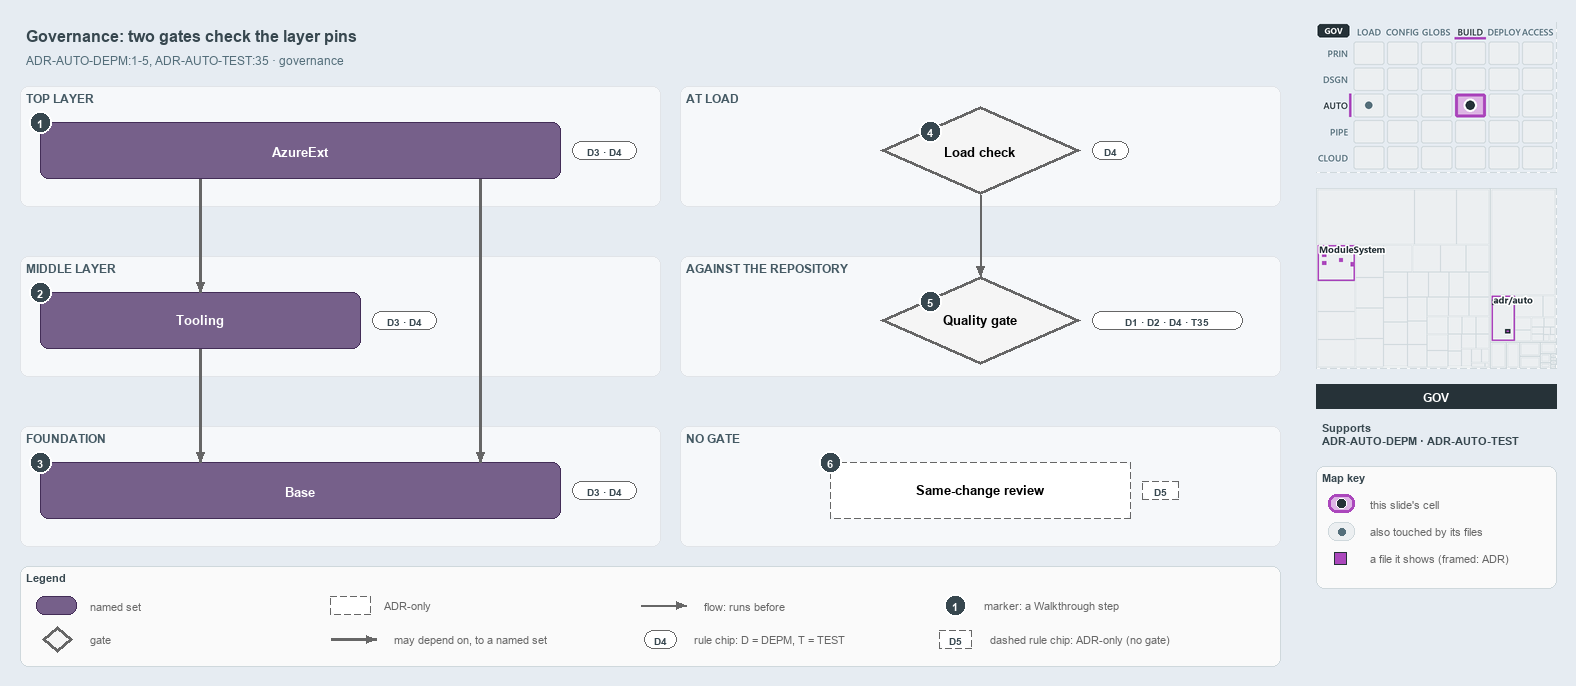

The diagram above was exported from draw.io. Its source (the exported page's mxGraphModel, read from the mxfile embedded in the PNG):
<mxGraphModel dx="1024" dy="768" grid="0" gridSize="10" guides="1" tooltips="1" connect="1" arrows="1" fold="1" page="1" pageScale="1" pageWidth="1572" pageHeight="700" background="#E6ECF2" math="0" shadow="0">
  <root>
    <mxCell id="0" />
    <mxCell id="1" parent="0" />
    <mxCell id="title" value="Governance: two gates check the layer pins" style="text;html=1;align=left;verticalAlign=middle;fontSize=16;fontStyle=1;fontColor=#37474F;" vertex="1" parent="1">
      <mxGeometry x="20" y="14" width="1260" height="30" as="geometry" />
    </mxCell>
    <mxCell id="subtitle" value="ADR-AUTO-DEPM:1-5, ADR-AUTO-TEST:35 &amp;#183; governance" style="text;html=1;align=left;verticalAlign=middle;fontSize=12;fontColor=#546E7A;" vertex="1" parent="1">
      <mxGeometry x="20" y="44" width="1240" height="20" as="geometry" />
    </mxCell>
    <mxCell id="band-top" value="TOP LAYER" style="rounded=1;html=1;arcSize=3;fillColor=#F6F8FA;strokeColor=#E1E4E8;verticalAlign=top;align=left;spacingLeft=8;fontStyle=1;fontSize=12;fontColor=#455A64;" vertex="1" parent="1">
      <mxGeometry x="20" y="80" width="640" height="120" as="geometry" />
    </mxCell>
    <mxCell id="band-middle" value="MIDDLE LAYER" style="rounded=1;html=1;arcSize=3;fillColor=#F6F8FA;strokeColor=#E1E4E8;verticalAlign=top;align=left;spacingLeft=8;fontStyle=1;fontSize=12;fontColor=#455A64;" vertex="1" parent="1">
      <mxGeometry x="20" y="250" width="640" height="120" as="geometry" />
    </mxCell>
    <mxCell id="band-foundation" value="FOUNDATION" style="rounded=1;html=1;arcSize=3;fillColor=#F6F8FA;strokeColor=#E1E4E8;verticalAlign=top;align=left;spacingLeft=8;fontStyle=1;fontSize=12;fontColor=#455A64;" vertex="1" parent="1">
      <mxGeometry x="20" y="420" width="640" height="120" as="geometry" />
    </mxCell>
    <mxCell id="band-load" value="AT LOAD" style="rounded=1;html=1;arcSize=3;fillColor=#F6F8FA;strokeColor=#E1E4E8;verticalAlign=top;align=left;spacingLeft=8;fontStyle=1;fontSize=12;fontColor=#455A64;" vertex="1" parent="1">
      <mxGeometry x="680" y="80" width="600" height="120" as="geometry" />
    </mxCell>
    <mxCell id="band-repo" value="AGAINST THE REPOSITORY" style="rounded=1;html=1;arcSize=3;fillColor=#F6F8FA;strokeColor=#E1E4E8;verticalAlign=top;align=left;spacingLeft=8;fontStyle=1;fontSize=12;fontColor=#455A64;" vertex="1" parent="1">
      <mxGeometry x="680" y="250" width="600" height="120" as="geometry" />
    </mxCell>
    <mxCell id="band-none" value="NO GATE" style="rounded=1;html=1;arcSize=3;fillColor=#F6F8FA;strokeColor=#E1E4E8;verticalAlign=top;align=left;spacingLeft=8;fontStyle=1;fontSize=12;fontColor=#455A64;" vertex="1" parent="1">
      <mxGeometry x="680" y="420" width="600" height="120" as="geometry" />
    </mxCell>
    <mxCell id="g-azureext" value="&lt;b&gt;AzureExt&lt;/b&gt;" style="rounded=1;whiteSpace=wrap;html=1;arcSize=20;fillColor=#76608a;strokeColor=#432d57;fontSize=13;fontColor=#FFFFFF;" vertex="1" parent="1">
      <mxGeometry x="40" y="116" width="520" height="56" as="geometry" />
    </mxCell>
    <mxCell id="g-tooling" value="&lt;b&gt;Tooling&lt;/b&gt;" style="rounded=1;whiteSpace=wrap;html=1;arcSize=20;fillColor=#76608a;strokeColor=#432d57;fontSize=13;fontColor=#FFFFFF;" vertex="1" parent="1">
      <mxGeometry x="40" y="286" width="320" height="56" as="geometry" />
    </mxCell>
    <mxCell id="g-base" value="&lt;b&gt;Base&lt;/b&gt;" style="rounded=1;whiteSpace=wrap;html=1;arcSize=20;fillColor=#76608a;strokeColor=#432d57;fontSize=13;fontColor=#FFFFFF;" vertex="1" parent="1">
      <mxGeometry x="40" y="456" width="520" height="56" as="geometry" />
    </mxCell>
    <mxCell id="g-load" value="&lt;b&gt;Load check&lt;/b&gt;" style="rhombus;whiteSpace=wrap;html=1;fillColor=#f5f5f5;strokeColor=#666666;strokeWidth=3;fontSize=13;" vertex="1" parent="1">
      <mxGeometry x="880" y="100" width="200" height="88" as="geometry" />
    </mxCell>
    <mxCell id="g-quality" value="&lt;b&gt;Quality gate&lt;/b&gt;" style="rhombus;whiteSpace=wrap;html=1;fillColor=#f5f5f5;strokeColor=#666666;strokeWidth=3;fontSize=13;" vertex="1" parent="1">
      <mxGeometry x="880" y="270" width="200" height="88" as="geometry" />
    </mxCell>
    <mxCell id="a-review" value="&lt;b&gt;Same-change review&lt;/b&gt;" style="rounded=1;whiteSpace=wrap;html=1;arcSize=20;fillColor=#FFFFFF;strokeColor=#666666;dashed=1;fontSize=13;" vertex="1" parent="1">
      <mxGeometry x="830" y="456" width="300" height="56" as="geometry" />
    </mxCell>
    <mxCell id="p-edge-ext-tooling-a" value="" style="text;html=1;strokeColor=none;fillColor=none;" vertex="1" parent="1">
      <mxGeometry x="200" y="172" width="1" height="1" as="geometry" />
    </mxCell>
    <mxCell id="p-edge-ext-tooling-b" value="" style="text;html=1;strokeColor=none;fillColor=none;" vertex="1" parent="1">
      <mxGeometry x="200" y="286" width="1" height="1" as="geometry" />
    </mxCell>
    <mxCell id="edge-ext-tooling" value="" style="edgeStyle=orthogonalEdgeStyle;rounded=1;html=1;fontSize=11;endArrow=block;strokeColor=#666666;strokeWidth=2.5;" edge="1" parent="1" source="p-edge-ext-tooling-a" target="p-edge-ext-tooling-b">
      <mxGeometry relative="1" as="geometry" />
    </mxCell>
    <mxCell id="p-edge-ext-base-a" value="" style="text;html=1;strokeColor=none;fillColor=none;" vertex="1" parent="1">
      <mxGeometry x="480" y="172" width="1" height="1" as="geometry" />
    </mxCell>
    <mxCell id="p-edge-ext-base-b" value="" style="text;html=1;strokeColor=none;fillColor=none;" vertex="1" parent="1">
      <mxGeometry x="480" y="456" width="1" height="1" as="geometry" />
    </mxCell>
    <mxCell id="edge-ext-base" value="" style="edgeStyle=orthogonalEdgeStyle;rounded=1;html=1;fontSize=11;endArrow=block;strokeColor=#666666;strokeWidth=2.5;" edge="1" parent="1" source="p-edge-ext-base-a" target="p-edge-ext-base-b">
      <mxGeometry relative="1" as="geometry" />
    </mxCell>
    <mxCell id="p-edge-tooling-base-a" value="" style="text;html=1;strokeColor=none;fillColor=none;" vertex="1" parent="1">
      <mxGeometry x="200" y="342" width="1" height="1" as="geometry" />
    </mxCell>
    <mxCell id="p-edge-tooling-base-b" value="" style="text;html=1;strokeColor=none;fillColor=none;" vertex="1" parent="1">
      <mxGeometry x="200" y="456" width="1" height="1" as="geometry" />
    </mxCell>
    <mxCell id="edge-tooling-base" value="" style="edgeStyle=orthogonalEdgeStyle;rounded=1;html=1;fontSize=11;endArrow=block;strokeColor=#666666;strokeWidth=2.5;" edge="1" parent="1" source="p-edge-tooling-base-a" target="p-edge-tooling-base-b">
      <mxGeometry relative="1" as="geometry" />
    </mxCell>
    <mxCell id="p-edge-load-quality-a" value="" style="text;html=1;strokeColor=none;fillColor=none;" vertex="1" parent="1">
      <mxGeometry x="980" y="188" width="1" height="1" as="geometry" />
    </mxCell>
    <mxCell id="p-edge-load-quality-b" value="" style="text;html=1;strokeColor=none;fillColor=none;" vertex="1" parent="1">
      <mxGeometry x="980" y="270" width="1" height="1" as="geometry" />
    </mxCell>
    <mxCell id="edge-load-quality" value="" style="edgeStyle=orthogonalEdgeStyle;rounded=1;html=1;fontSize=11;endArrow=block;strokeColor=#666666;" edge="1" parent="1" source="p-edge-load-quality-a" target="p-edge-load-quality-b">
      <mxGeometry relative="1" as="geometry" />
    </mxCell>
    <mxCell id="rule-azureext" value="D3 &amp;#183; D4" style="rounded=1;arcSize=50;whiteSpace=wrap;html=1;fillColor=#FFFFFF;strokeColor=#666666;fontColor=#37474F;fontStyle=1;fontSize=10.5;" vertex="1" parent="1">
      <mxGeometry x="572" y="135" width="64" height="18" as="geometry" />
    </mxCell>
    <mxCell id="rule-tooling" value="D3 &amp;#183; D4" style="rounded=1;arcSize=50;whiteSpace=wrap;html=1;fillColor=#FFFFFF;strokeColor=#666666;fontColor=#37474F;fontStyle=1;fontSize=10.5;" vertex="1" parent="1">
      <mxGeometry x="372" y="305" width="64" height="18" as="geometry" />
    </mxCell>
    <mxCell id="rule-base" value="D3 &amp;#183; D4" style="rounded=1;arcSize=50;whiteSpace=wrap;html=1;fillColor=#FFFFFF;strokeColor=#666666;fontColor=#37474F;fontStyle=1;fontSize=10.5;" vertex="1" parent="1">
      <mxGeometry x="572" y="475" width="64" height="18" as="geometry" />
    </mxCell>
    <mxCell id="rule-load" value="D4" style="rounded=1;arcSize=50;whiteSpace=wrap;html=1;fillColor=#FFFFFF;strokeColor=#666666;fontColor=#37474F;fontStyle=1;fontSize=10.5;" vertex="1" parent="1">
      <mxGeometry x="1092" y="135" width="36" height="18" as="geometry" />
    </mxCell>
    <mxCell id="rule-quality" value="D1 &amp;#183; D2 &amp;#183; D4 &amp;#183; T35" style="rounded=1;arcSize=50;whiteSpace=wrap;html=1;fillColor=#FFFFFF;strokeColor=#666666;fontColor=#37474F;fontStyle=1;fontSize=10.5;" vertex="1" parent="1">
      <mxGeometry x="1092" y="305" width="150" height="18" as="geometry" />
    </mxCell>
    <mxCell id="rule-review" value="D5" style="rounded=1;arcSize=50;whiteSpace=wrap;html=1;fillColor=#FFFFFF;strokeColor=#666666;dashed=1;fontColor=#37474F;fontStyle=1;fontSize=10.5;" vertex="1" parent="1">
      <mxGeometry x="1142" y="475" width="36" height="18" as="geometry" />
    </mxCell>
    <mxCell id="mark-1" value="1" style="ellipse;html=1;fillColor=#37474F;strokeColor=#FFFFFF;strokeWidth=2;fontColor=#FFFFFF;fontStyle=1;fontSize=11;" vertex="1" parent="1">
      <mxGeometry x="29" y="105" width="22" height="22" as="geometry" />
    </mxCell>
    <mxCell id="mark-2" value="2" style="ellipse;html=1;fillColor=#37474F;strokeColor=#FFFFFF;strokeWidth=2;fontColor=#FFFFFF;fontStyle=1;fontSize=11;" vertex="1" parent="1">
      <mxGeometry x="29" y="275" width="22" height="22" as="geometry" />
    </mxCell>
    <mxCell id="mark-3" value="3" style="ellipse;html=1;fillColor=#37474F;strokeColor=#FFFFFF;strokeWidth=2;fontColor=#FFFFFF;fontStyle=1;fontSize=11;" vertex="1" parent="1">
      <mxGeometry x="29" y="445" width="22" height="22" as="geometry" />
    </mxCell>
    <mxCell id="mark-4" value="4" style="ellipse;html=1;fillColor=#37474F;strokeColor=#FFFFFF;strokeWidth=2;fontColor=#FFFFFF;fontStyle=1;fontSize=11;" vertex="1" parent="1">
      <mxGeometry x="919" y="114" width="22" height="22" as="geometry" />
    </mxCell>
    <mxCell id="mark-5" value="5" style="ellipse;html=1;fillColor=#37474F;strokeColor=#FFFFFF;strokeWidth=2;fontColor=#FFFFFF;fontStyle=1;fontSize=11;" vertex="1" parent="1">
      <mxGeometry x="919" y="284" width="22" height="22" as="geometry" />
    </mxCell>
    <mxCell id="mark-6" value="6" style="ellipse;html=1;fillColor=#37474F;strokeColor=#FFFFFF;strokeWidth=2;fontColor=#FFFFFF;fontStyle=1;fontSize=11;" vertex="1" parent="1">
      <mxGeometry x="819" y="445" width="22" height="22" as="geometry" />
    </mxCell>
    <mxCell id="legend" value="&lt;b&gt;Legend&lt;/b&gt;" style="rounded=1;whiteSpace=wrap;html=1;arcSize=6;fillColor=#FAFAFA;strokeColor=#CFD8DC;align=left;verticalAlign=top;spacing=8;fontSize=11;fontColor=#37474F;" vertex="1" parent="1">
      <mxGeometry x="20" y="560" width="1260" height="100" as="geometry" />
    </mxCell>
    <mxCell id="legend-0" value="" style="rounded=1;whiteSpace=wrap;html=1;arcSize=20;fillColor=#76608a;strokeColor=#432d57;fontColor=#FFFFFF;" vertex="1" parent="1">
      <mxGeometry x="36" y="590" width="40" height="18" as="geometry" />
    </mxCell>
    <mxCell id="legend-0-text" value="named set" style="text;html=1;align=left;verticalAlign=middle;fontSize=11;fontColor=#666666;" vertex="1" parent="1">
      <mxGeometry x="84" y="589" width="250" height="20" as="geometry" />
    </mxCell>
    <mxCell id="legend-1" value="" style="rhombus;whiteSpace=wrap;html=1;fillColor=#f5f5f5;strokeColor=#666666;strokeWidth=3;" vertex="1" parent="1">
      <mxGeometry x="42" y="620" width="30" height="26" as="geometry" />
    </mxCell>
    <mxCell id="legend-1-text" value="gate" style="text;html=1;align=left;verticalAlign=middle;fontSize=11;fontColor=#666666;" vertex="1" parent="1">
      <mxGeometry x="84" y="623" width="250" height="20" as="geometry" />
    </mxCell>
    <mxCell id="legend-2" value="" style="rounded=1;whiteSpace=wrap;html=1;arcSize=20;fillColor=#FFFFFF;strokeColor=#666666;dashed=1;" vertex="1" parent="1">
      <mxGeometry x="330" y="590" width="40" height="18" as="geometry" />
    </mxCell>
    <mxCell id="legend-2-text" value="ADR-only" style="text;html=1;align=left;verticalAlign=middle;fontSize=11;fontColor=#666666;" vertex="1" parent="1">
      <mxGeometry x="378" y="589" width="250" height="20" as="geometry" />
    </mxCell>
    <mxCell id="legend-3-a" value="" style="text;html=1;strokeColor=none;fillColor=none;" vertex="1" parent="1">
      <mxGeometry x="330" y="633" width="1" height="1" as="geometry" />
    </mxCell>
    <mxCell id="legend-3-b" value="" style="text;html=1;strokeColor=none;fillColor=none;" vertex="1" parent="1">
      <mxGeometry x="376" y="633" width="1" height="1" as="geometry" />
    </mxCell>
    <mxCell id="legend-3" value="" style="edgeStyle=orthogonalEdgeStyle;rounded=1;html=1;fontSize=11;endArrow=block;strokeColor=#666666;strokeWidth=2.5;" edge="1" parent="1" source="legend-3-a" target="legend-3-b">
      <mxGeometry relative="1" as="geometry" />
    </mxCell>
    <mxCell id="legend-3-text" value="may depend on, to a named set" style="text;html=1;align=left;verticalAlign=middle;fontSize=11;fontColor=#666666;" vertex="1" parent="1">
      <mxGeometry x="388" y="623" width="250" height="20" as="geometry" />
    </mxCell>
    <mxCell id="legend-4-a" value="" style="text;html=1;strokeColor=none;fillColor=none;" vertex="1" parent="1">
      <mxGeometry x="640" y="599" width="1" height="1" as="geometry" />
    </mxCell>
    <mxCell id="legend-4-b" value="" style="text;html=1;strokeColor=none;fillColor=none;" vertex="1" parent="1">
      <mxGeometry x="686" y="599" width="1" height="1" as="geometry" />
    </mxCell>
    <mxCell id="legend-4" value="" style="edgeStyle=orthogonalEdgeStyle;rounded=1;html=1;fontSize=11;endArrow=block;strokeColor=#666666;" edge="1" parent="1" source="legend-4-a" target="legend-4-b">
      <mxGeometry relative="1" as="geometry" />
    </mxCell>
    <mxCell id="legend-4-text" value="flow: runs before" style="text;html=1;align=left;verticalAlign=middle;fontSize=11;fontColor=#666666;" vertex="1" parent="1">
      <mxGeometry x="698" y="589" width="250" height="20" as="geometry" />
    </mxCell>
    <mxCell id="legend-5" value="D4" style="rounded=1;arcSize=50;whiteSpace=wrap;html=1;fillColor=#FFFFFF;strokeColor=#666666;fontColor=#37474F;fontStyle=1;fontSize=10.5;" vertex="1" parent="1">
      <mxGeometry x="644" y="624" width="32" height="18" as="geometry" />
    </mxCell>
    <mxCell id="legend-5-text" value="rule chip: D = DEPM, T = TEST" style="text;html=1;align=left;verticalAlign=middle;fontSize=11;fontColor=#666666;" vertex="1" parent="1">
      <mxGeometry x="688" y="623" width="250" height="20" as="geometry" />
    </mxCell>
    <mxCell id="legend-6" value="1" style="ellipse;html=1;fillColor=#37474F;strokeColor=#FFFFFF;strokeWidth=2;fontColor=#FFFFFF;fontStyle=1;fontSize=11;" vertex="1" parent="1">
      <mxGeometry x="944" y="588" width="22" height="22" as="geometry" />
    </mxCell>
    <mxCell id="legend-6-text" value="marker: a Walkthrough step" style="text;html=1;align=left;verticalAlign=middle;fontSize=11;fontColor=#666666;" vertex="1" parent="1">
      <mxGeometry x="978" y="589" width="250" height="20" as="geometry" />
    </mxCell>
    <mxCell id="legend-7" value="D5" style="rounded=1;arcSize=50;whiteSpace=wrap;html=1;fillColor=#FFFFFF;strokeColor=#666666;dashed=1;fontColor=#37474F;fontStyle=1;fontSize=10.5;" vertex="1" parent="1">
      <mxGeometry x="939" y="624" width="32" height="18" as="geometry" />
    </mxCell>
    <mxCell id="legend-7-text" value="dashed rule chip: ADR-only (no gate)" style="text;html=1;align=left;verticalAlign=middle;fontSize=11;fontColor=#666666;" vertex="1" parent="1">
      <mxGeometry x="984" y="623" width="250" height="20" as="geometry" />
    </mxCell>
    <mxCell id="minimap-stack" value="" style="shape=image;html=1;imageAspect=0;aspect=fixed;verticalLabelPosition=bottom;strokeColor=#CFD8DC;dashed=1;fillColor=#FAFAFA;image=data:image/png,(base64 omitted: 15640 chars);" vertex="1" parent="1">
      <mxGeometry x="1316" y="16" width="240" height="150" as="geometry" />
    </mxCell>
    <mxCell id="minimap-tree" value="" style="shape=image;html=1;imageAspect=0;aspect=fixed;verticalLabelPosition=bottom;strokeColor=#CFD8DC;dashed=1;fillColor=#FAFAFA;image=data:image/png,(base64 omitted: 10780 chars);" vertex="1" parent="1">
      <mxGeometry x="1316" y="182" width="240" height="180" as="geometry" />
    </mxCell>
    <mxCell id="lens-badge" value="GOV" style="rounded=0;whiteSpace=wrap;html=1;align=center;verticalAlign=middle;fontSize=12;fontStyle=1;fontColor=#FFFFFF;fillColor=#263238;strokeColor=none;" vertex="1" parent="1">
      <mxGeometry x="1316" y="378" width="240" height="24" as="geometry" />
    </mxCell>
    <mxCell id="supports" value="&lt;b&gt;Supports&lt;/b&gt;&lt;br&gt;ADR-AUTO-DEPM &amp;#183; ADR-AUTO-TEST" style="text;html=1;whiteSpace=wrap;align=left;verticalAlign=top;fontSize=11;fontColor=#37474F;" vertex="1" parent="1">
      <mxGeometry x="1316" y="410" width="240" height="38" as="geometry" />
    </mxCell>
    <mxCell id="mapkey" value="&lt;b&gt;Map key&lt;/b&gt;" style="rounded=1;whiteSpace=wrap;html=1;arcSize=6;fillColor=#FAFAFA;strokeColor=#CFD8DC;align=left;verticalAlign=top;spacing=8;fontSize=11;fontColor=#37474F;" vertex="1" parent="1">
      <mxGeometry x="1316" y="460" width="240" height="122" as="geometry" />
    </mxCell>
    <mxCell id="mapkey-here" value="" style="rounded=1;arcSize=20;html=1;fillColor=#DDB5E5;strokeColor=#AB47BC;strokeWidth=3;" vertex="1" parent="1">
      <mxGeometry x="1328" y="488" width="26" height="18" as="geometry" />
    </mxCell>
    <mxCell id="mapkey-here-dot" value="" style="ellipse;html=1;fillColor=#263238;strokeColor=#FFFFFF;strokeWidth=1.5;" vertex="1" parent="1">
      <mxGeometry x="1336" y="492" width="10" height="10" as="geometry" />
    </mxCell>
    <mxCell id="mapkey-here-text" value="this slide's cell" style="text;html=1;align=left;verticalAlign=middle;fontSize=11;fontColor=#666666;" vertex="1" parent="1">
      <mxGeometry x="1364" y="487" width="180" height="20" as="geometry" />
    </mxCell>
    <mxCell id="mapkey-touched" value="" style="rounded=1;arcSize=20;html=1;fillColor=#ECEFF1;strokeColor=#CFD8DC;" vertex="1" parent="1">
      <mxGeometry x="1328" y="516" width="26" height="18" as="geometry" />
    </mxCell>
    <mxCell id="mapkey-touched-dot" value="" style="ellipse;html=1;fillColor=#546E7A;strokeColor=none;" vertex="1" parent="1">
      <mxGeometry x="1338" y="522" width="7" height="7" as="geometry" />
    </mxCell>
    <mxCell id="mapkey-touched-text" value="also touched by its files" style="text;html=1;align=left;verticalAlign=middle;fontSize=11;fontColor=#666666;" vertex="1" parent="1">
      <mxGeometry x="1364" y="515" width="180" height="20" as="geometry" />
    </mxCell>
    <mxCell id="mapkey-file" value="" style="rounded=0;html=1;fillColor=#AB47BC;strokeColor=#263238;strokeWidth=1.5;" vertex="1" parent="1">
      <mxGeometry x="1334" y="546" width="12" height="12" as="geometry" />
    </mxCell>
    <mxCell id="mapkey-file-text" value="a file it shows (framed: ADR)" style="text;html=1;align=left;verticalAlign=middle;fontSize=11;fontColor=#666666;" vertex="1" parent="1">
      <mxGeometry x="1364" y="542" width="180" height="20" as="geometry" />
    </mxCell>
  </root>
</mxGraphModel>